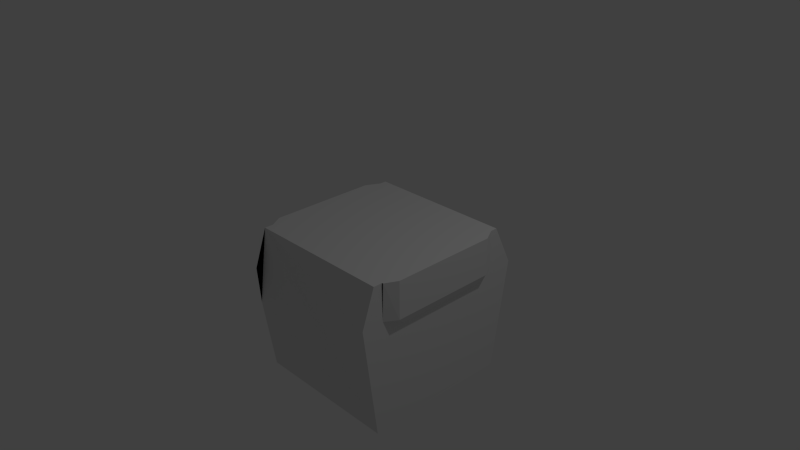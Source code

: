 # Source: Constructor.blend  (saved by Blender 2.69.0; exported with 4.5.12 LTS)
import bpy
from mathutils import Matrix  # noqa: F401  (used for matrix-valued properties, if any)

bpy.ops.wm.read_factory_settings(use_empty=True)
scene = bpy.context.scene
scene.name = 'Scene'

# ---- collections
col_collection_1 = bpy.data.collections.new('Collection 1'); scene.collection.children.link(col_collection_1)

# ---- materials (node trees are filled in below, after node groups)
mat_material = bpy.data.materials.new('Material')
mat_material.alpha_threshold = 0.0
mat_material.use_transparent_shadow = False
mat_material.roughness = 0.5
mat_material.line_color = (0.0, 0.0, 0.0, 1.0)

# ---- material node trees

# ---- world
world_world = bpy.data.worlds.new('World'); scene.world = world_world
world_world.color = (0.05088, 0.05088, 0.05088)
world_world.use_sun_shadow = False
world_world.sun_shadow_jitter_overblur = 0.0
world_world.cycles.sampling_method = 'MANUAL'
world_world.cycles.sample_map_resolution = 256

# ---- cameras
cam_camera = bpy.data.cameras.new('Camera')
cam_camera.clip_end = 100.0
cam_camera.lens = 35.0
cam_camera.sensor_width = 32.0
cam_camera.sensor_height = 18.0
cam_camera.ortho_scale = 7.314
cam_camera.dof.focus_distance = 0.0
cam_camera.dof.aperture_fstop = 128.0

# ---- lights
light_lamp = bpy.data.lights.new('Lamp', 'POINT')
light_lamp.transmission_factor = 0.0
light_lamp.cutoff_distance = 30.0
light_lamp.energy = 100.0
light_lamp.shadow_buffer_clip_start = 1.001
light_lamp.shadow_soft_size = 0.1
light_lamp.shadow_maximum_resolution = 0.006
light_lamp.use_absolute_resolution = True
light_lamp.cycles.use_multiple_importance_sampling = False

# ---- meshes
me_cube = bpy.data.meshes.new('Cube')
me_cube.from_pydata([(-0.6669, -1.173, -1.446), (-0.6669, 0.8272, -1.446), (1.333, 0.8272, -1.446), (1.333, -1.173, -1.446), (-0.6669, -1.173, 0.5542), (-0.6669, 0.8272, 0.5542), (1.333, 0.8272, 0.5542), (1.333, -1.173, 0.5542), (1.333, 1.087, 0.00829), (-0.6669, 1.087, 0.00829), (-0.6669, -1.317, -0.4458), (-0.6669, -1.351, 0.05425), (1.333, -1.351, 0.05425), (1.433, 0.5527, 0.5542), (1.333, 0.444, -0.09719), (1.433, -0.8892, 0.05425), (1.433, 0.5514, 0.05425), (1.333, -0.7302, -0.09719), (-0.7669, -0.8859, 0.5542), (-0.7669, -0.8892, 0.05425), (-0.7669, 0.5514, 0.05425), (-0.6669, -0.7302, -0.09719), (-0.6669, 0.444, -0.09719), (-0.6669, 0.7353, 0.5542), (-0.6669, -1.051, 0.5542), (1.333, -1.051, 0.5542), (-0.6669, 0.7333, 0.05425), (-0.6669, -1.053, 0.05425), (1.333, -1.053, 0.05425), (1.333, 0.7333, 0.05425), (-0.7669, 0.5527, 0.5542), (1.433, -0.8859, 0.5542), (1.349, -1.051, 0.5542), (1.334, 0.7293, 0.5542), (0.1077, 1.087, 0.00829), (1.219, 1.087, 0.00829), (0.3005, 0.8272, -0.5059), (1.083, 0.8272, -0.5059), (1.218, 0.8272, 0.007915), (0.1086, 0.8272, 0.009936), (1.112, 0.8272, 0.3229), (0.1086, 0.8272, 0.3239), (-0.4169, 0.8272, -1.446), (0.1096, 0.8272, -0.341), (1.111, 0.9354, 0.323), (0.1095, 0.9351, 0.323), (1.083, 0.9962, -0.5065), (0.3013, 0.9947, -0.5065), (0.1072, 1.025, -0.34), (1.083, 0.8272, -1.446), (1.083, 0.8597, -1.264), (-0.4169, 0.8597, -1.264), (-0.4169, 0.5772, -1.446), (1.083, 0.5772, -1.446)], [(12, 11)], [(30, 23, 26, 20), (26, 22, 20), (19, 27, 21), (21, 19, 20, 22), (18, 30, 20, 19), (19, 27, 24, 18), (15, 28, 32, 31), (28, 17, 15), (17, 14, 16, 15), (29, 16, 14), (16, 29, 33, 13), (13, 31, 15, 16), (7, 4, 11, 10, 0, 3, 12), (4, 24, 27, 21, 22, 26, 23, 5, 9, 1, 0, 10, 11), (8, 35, 44, 45, 34, 9, 5, 6), (35, 38, 40, 44), (37, 38, 35, 46), (37, 46, 47, 36), (43, 36, 47, 48), (45, 41, 39, 43, 48, 34), (40, 41, 45, 44), (36, 43, 39, 41, 40, 38, 37), (3, 2, 8, 6, 33, 29, 14, 17, 28, 25, 7, 12), (0, 1, 42, 52, 53, 49, 2, 3), (51, 42, 52), (50, 49, 53), (34, 48, 47, 46, 35, 8, 2, 49, 50, 51, 42, 1, 9), (51, 50, 53, 52), (5, 23, 30, 18, 24, 4, 7, 25, 32, 31, 13, 33, 6)])
me_cube.materials.append(mat_material)
me_cube.use_remesh_preserve_volume = False
me_cube.use_remesh_preserve_attributes = False
me_cube.use_mirror_vertex_groups = False
me_cube.update()

# ---- objects
ob_cube = bpy.data.objects.new('Cube', me_cube)
ob_lamp = bpy.data.objects.new('Lamp', light_lamp)
ob_camera = bpy.data.objects.new('Camera', cam_camera)

# ---- transforms, parenting, visibility, modifiers, constraints
ob_cube.location = (0.0, 0.0, 0.0)
ob_cube.lock_rotations_4d = False
ob_cube.empty_display_type = 'ARROWS'
ob_cube.lineart.crease_threshold = 0.0
ob_lamp.location = (4.076, 1.005, 5.904)
ob_lamp.rotation_euler = (0.6503, 0.05522, 1.866)
ob_lamp.lock_rotations_4d = False
ob_lamp.empty_display_type = 'ARROWS'
ob_lamp.color = (0.0, 0.0, 0.0, 0.0)
ob_lamp.lineart.crease_threshold = 0.0
ob_camera.location = (7.481, -6.508, 5.344)
ob_camera.rotation_euler = (1.109, 0.01082, 0.8149)
ob_camera.lock_rotations_4d = False
ob_camera.empty_display_type = 'ARROWS'
ob_camera.color = (0.0, 0.0, 0.0, 0.0)
ob_camera.display_type = 'WIRE'
ob_camera.lineart.crease_threshold = 0.0

# ---- collection membership
col_collection_1.objects.link(ob_cube)
col_collection_1.objects.link(ob_lamp)
col_collection_1.objects.link(ob_camera)

# ---- scene / render settings (as saved in the file)
scene.camera = ob_camera
scene.frame_start = 1; scene.frame_end = 250; scene.frame_set(1)
scene.render.engine = 'BLENDER_EEVEE_NEXT'
scene.render.image_settings.compression = 90
scene.render.resolution_percentage = 50
scene.render.dither_intensity = 0.0
scene.cycles.use_denoising = False
scene.cycles.samples = 10
scene.cycles.sampling_pattern = 'TABULATED_SOBOL'
scene.cycles.light_sampling_threshold = 0.0
scene.cycles.use_adaptive_sampling = False
scene.cycles.use_light_tree = False
scene.cycles.blur_glossy = 0.0
scene.cycles.volume_bounces = 1
scene.cycles.pixel_filter_type = 'GAUSSIAN'
scene.cycles.sample_clamp_indirect = 0.0
scene.view_settings.view_transform = 'Standard'
bpy.context.view_layer.update()
